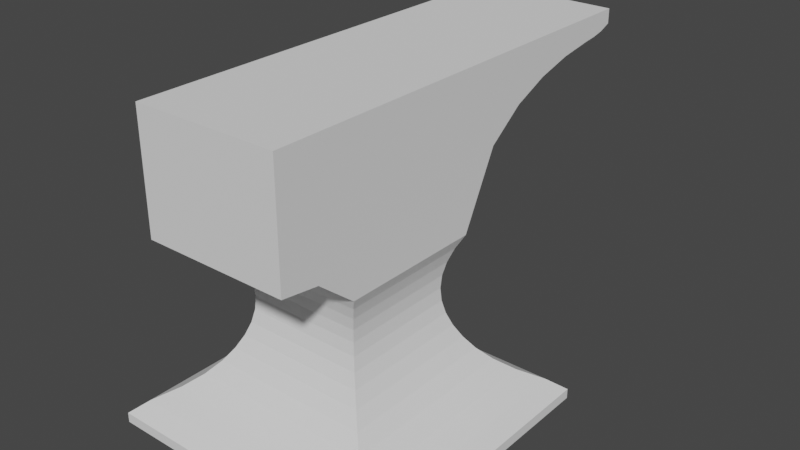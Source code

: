 # Source: anvil.blend  (saved by Blender 3.5.10; exported with 4.5.12 LTS)
import bpy
from mathutils import Matrix  # noqa: F401  (used for matrix-valued properties, if any)

bpy.ops.wm.read_factory_settings(use_empty=True)
scene = bpy.context.scene
scene.name = 'Scene'

# ---- collections
col_collection = bpy.data.collections.new('Collection'); scene.collection.children.link(col_collection)

# ---- world
world_world = bpy.data.worlds.new('World'); scene.world = world_world
world_world.use_nodes = True; world_world.node_tree.nodes.clear()
_N = world_world.node_tree.nodes; _L = world_world.node_tree.links
n0 = _N.new('ShaderNodeOutputWorld'); n0.name = 'World Output'; n0.location = (300, 300)
n1 = _N.new('ShaderNodeBackground'); n1.name = 'Background'; n1.location = (10, 300)
n1.inputs[0].default_value = (0.05088, 0.05088, 0.05088, 1.0)
_L.new(n1.outputs[0], n0.inputs[0])
n0.is_active_output = True
world_world.color = (0.05088, 0.05088, 0.05088)
world_world.use_sun_shadow = False
world_world.sun_shadow_jitter_overblur = 0.0

# ---- meshes
me_plane = bpy.data.meshes.new('Plane')
me_plane.from_pydata([(-1.146, -1.146, 0.1752), (1.146, -1.146, 0.1752), (-1.146, 1.146, 0.1752), (1.146, 1.146, 0.1752), (-1.146, -1.146, 0.2552), (1.146, -1.146, 0.2552), (-1.146, 1.146, 0.2552), (1.146, 1.146, 0.2552), (-0.5762, -0.5762, 1.597), (0.5762, -0.5762, 1.597), (-0.5762, 0.5762, 1.597), (0.5762, 0.5762, 1.597), (-1.024, -1.024, 0.3584), (-0.861, -0.861, 0.4616), (-0.7376, -0.7376, 0.5648), (-0.645, -0.645, 0.668), (-0.5762, -0.5762, 0.7712), (-0.5239, -0.5239, 0.8743), (-0.4866, -0.4866, 0.9775), (-0.4641, -0.4641, 1.081), (-0.4567, -0.4567, 1.184), (-0.4641, -0.4641, 1.287), (-0.4866, -0.4866, 1.39), (-0.5239, -0.5239, 1.494), (-0.5239, 0.5239, 1.494), (-0.4866, 0.4866, 1.39), (-0.4641, 0.4641, 1.287), (-0.4567, 0.4567, 1.184), (-0.4641, 0.4641, 1.081), (-0.4866, 0.4866, 0.9775), (-0.5239, 0.5239, 0.8743), (-0.5762, 0.5762, 0.7712), (-0.645, 0.645, 0.668), (-0.7376, 0.7376, 0.5648), (-0.861, 0.861, 0.4616), (-1.024, 1.024, 0.3584), (0.5239, 0.5239, 1.494), (0.4866, 0.4866, 1.39), (0.4641, 0.4641, 1.287), (0.4567, 0.4567, 1.184), (0.4641, 0.4641, 1.081), (0.4866, 0.4866, 0.9775), (0.5239, 0.5239, 0.8743), (0.5762, 0.5762, 0.7712), (0.645, 0.645, 0.668), (0.7376, 0.7376, 0.5648), (0.861, 0.861, 0.4616), (1.024, 1.024, 0.3584), (1.024, -1.024, 0.3584), (0.861, -0.861, 0.4616), (0.7376, -0.7376, 0.5648), (0.645, -0.645, 0.668), (0.5762, -0.5762, 0.7712), (0.5239, -0.5239, 0.8743), (0.4866, -0.4866, 0.9775), (0.4641, -0.4641, 1.081), (0.4567, -0.4567, 1.184), (0.4641, -0.4641, 1.287), (0.4866, -0.4866, 1.39), (0.5239, -0.5239, 1.494), (-0.5762, -0.5762, 2.807), (0.5762, -0.5762, 2.807), (-0.5762, 0.5762, 2.807), (0.5762, 0.5762, 2.807), (-0.5762, -1.184, 1.886), (0.5762, -1.184, 1.886), (-0.5762, -1.184, 2.807), (0.5762, -1.184, 2.807), (-0.5762, -0.8803, 2.807), (0.5762, -0.8803, 2.807), (-0.5762, -0.8803, 1.844), (0.5762, -0.8803, 1.844), (-0.5762, 2.305, 2.693), (0.5762, 2.305, 2.693), (-0.5762, 2.305, 2.807), (0.5762, 2.305, 2.807), (0.5762, 0.8644, 2.807), (0.5762, 1.153, 2.807), (0.5762, 1.441, 2.807), (0.5762, 1.729, 2.807), (0.5762, 2.017, 2.807), (-0.5762, 2.017, 2.807), (-0.5762, 1.729, 2.807), (-0.5762, 1.441, 2.807), (-0.5762, 1.153, 2.807), (-0.5762, 0.8644, 2.807), (0.5762, 0.8644, 2.169), (0.5762, 1.153, 2.383), (0.5762, 1.441, 2.507), (0.5762, 1.729, 2.583), (0.5762, 2.017, 2.625), (-0.5762, 0.8644, 2.169), (-0.5762, 1.153, 2.383), (-0.5762, 1.441, 2.507), (-0.5762, 1.729, 2.583), (-0.5762, 2.017, 2.625), (0.5762, 2.113, 2.807), (0.5762, 2.209, 2.807), (0.5762, 2.113, 2.635), (0.5762, 2.209, 2.655), (-0.5762, 2.113, 2.635), (-0.5762, 2.209, 2.655), (-0.5762, 2.209, 2.807), (-0.5762, 2.113, 2.807)], [], [(0, 2, 3, 1), (24, 23, 8, 10), (3, 2, 6, 7), (0, 1, 5, 4), (1, 3, 7, 5), (2, 0, 4, 6), (9, 11, 63, 61), (36, 24, 10, 11), (23, 59, 9, 8), (59, 36, 11, 9), (5, 7, 47, 48), (48, 47, 46, 49), (49, 46, 45, 50), (50, 45, 44, 51), (51, 44, 43, 52), (52, 43, 42, 53), (53, 42, 41, 54), (54, 41, 40, 55), (55, 40, 39, 56), (56, 39, 38, 57), (57, 38, 37, 58), (58, 37, 36, 59), (4, 5, 48, 12), (12, 48, 49, 13), (13, 49, 50, 14), (14, 50, 51, 15), (15, 51, 52, 16), (16, 52, 53, 17), (17, 53, 54, 18), (18, 54, 55, 19), (19, 55, 56, 20), (20, 56, 57, 21), (21, 57, 58, 22), (22, 58, 59, 23), (7, 6, 35, 47), (47, 35, 34, 46), (46, 34, 33, 45), (45, 33, 32, 44), (44, 32, 31, 43), (43, 31, 30, 42), (42, 30, 29, 41), (41, 29, 28, 40), (40, 28, 27, 39), (39, 27, 26, 38), (38, 26, 25, 37), (37, 25, 24, 36), (6, 4, 12, 35), (35, 12, 13, 34), (34, 13, 14, 33), (33, 14, 15, 32), (32, 15, 16, 31), (31, 16, 17, 30), (30, 17, 18, 29), (29, 18, 19, 28), (28, 19, 20, 27), (27, 20, 21, 26), (26, 21, 22, 25), (25, 22, 23, 24), (60, 61, 63, 62), (10, 8, 60, 62), (102, 97, 75, 74), (69, 68, 66, 67), (64, 65, 67, 66), (68, 70, 64, 66), (70, 71, 65, 64), (71, 69, 67, 65), (9, 61, 69, 71), (8, 9, 71, 70), (60, 8, 70, 68), (61, 60, 68, 69), (73, 72, 74, 75), (97, 99, 73, 75), (99, 101, 72, 73), (101, 102, 74, 72), (10, 62, 85, 91), (91, 85, 84, 92), (92, 84, 83, 93), (93, 83, 82, 94), (94, 82, 81, 95), (11, 10, 91, 86), (86, 91, 92, 87), (87, 92, 93, 88), (88, 93, 94, 89), (89, 94, 95, 90), (63, 11, 86, 76), (76, 86, 87, 77), (77, 87, 88, 78), (78, 88, 89, 79), (79, 89, 90, 80), (62, 63, 76, 85), (85, 76, 77, 84), (84, 77, 78, 83), (83, 78, 79, 82), (82, 79, 80, 81), (95, 81, 103, 100), (100, 103, 102, 101), (90, 95, 100, 98), (98, 100, 101, 99), (80, 90, 98, 96), (96, 98, 99, 97), (81, 80, 96, 103), (103, 96, 97, 102)])
_uv = me_plane.uv_layers.new(name='UVMap')
_uv.uv.foreach_set('vector', [0.0, 0.0, 0.0, 1.0, 1.0, 1.0, 1.0, 0.0, 0.0, 1.0, 0.0, 0.0, 0.0, 0.0, 0.0, 1.0, 1.0, 1.0, 0.0, 1.0, 0.0, 1.0, 1.0, 1.0, 0.0, 0.0, 1.0, 0.0, 1.0, 0.0, 0.0, 0.0, 1.0, 0.0, 1.0, 1.0, 1.0, 1.0, 1.0, 0.0, 0.0, 1.0, 0.0, 0.0, 0.0, 0.0, 0.0, 1.0, 1.0, 0.0, 1.0, 1.0, 1.0, 1.0, 1.0, 0.0, 1.0, 1.0, 0.0, 1.0, 0.0, 1.0, 1.0, 1.0, 0.0, 0.0, 1.0, 0.0, 1.0, 0.0, 0.0, 0.0, 1.0, 0.0, 1.0, 1.0, 1.0, 1.0, 1.0, 0.0, 1.0, 0.0, 1.0, 1.0, 1.0, 1.0, 1.0, 0.0, 1.0, 0.0, 1.0, 1.0, 1.0, 1.0, 1.0, 0.0, 1.0, 0.0, 1.0, 1.0, 1.0, 1.0, 1.0, 0.0, 1.0, 0.0, 1.0, 1.0, 1.0, 1.0, 1.0, 0.0, 1.0, 0.0, 1.0, 1.0, 1.0, 1.0, 1.0, 0.0, 1.0, 0.0, 1.0, 1.0, 1.0, 1.0, 1.0, 0.0, 1.0, 0.0, 1.0, 1.0, 1.0, 1.0, 1.0, 0.0, 1.0, 0.0, 1.0, 1.0, 1.0, 1.0, 1.0, 0.0, 1.0, 0.0, 1.0, 1.0, 1.0, 1.0, 1.0, 0.0, 1.0, 0.0, 1.0, 1.0, 1.0, 1.0, 1.0, 0.0, 1.0, 0.0, 1.0, 1.0, 1.0, 1.0, 1.0, 0.0, 1.0, 0.0, 1.0, 1.0, 1.0, 1.0, 1.0, 0.0, 0.0, 0.0, 1.0, 0.0, 1.0, 0.0, 0.0, 0.0, 0.0, 0.0, 1.0, 0.0, 1.0, 0.0, 0.0, 0.0, 0.0, 0.0, 1.0, 0.0, 1.0, 0.0, 0.0, 0.0, 0.0, 0.0, 1.0, 0.0, 1.0, 0.0, 0.0, 0.0, 0.0, 0.0, 1.0, 0.0, 1.0, 0.0, 0.0, 0.0, 0.0, 0.0, 1.0, 0.0, 1.0, 0.0, 0.0, 0.0, 0.0, 0.0, 1.0, 0.0, 1.0, 0.0, 0.0, 0.0, 0.0, 0.0, 1.0, 0.0, 1.0, 0.0, 0.0, 0.0, 0.0, 0.0, 1.0, 0.0, 1.0, 0.0, 0.0, 0.0, 0.0, 0.0, 1.0, 0.0, 1.0, 0.0, 0.0, 0.0, 0.0, 0.0, 1.0, 0.0, 1.0, 0.0, 0.0, 0.0, 0.0, 0.0, 1.0, 0.0, 1.0, 0.0, 0.0, 0.0, 1.0, 1.0, 0.0, 1.0, 0.0, 1.0, 1.0, 1.0, 1.0, 1.0, 0.0, 1.0, 0.0, 1.0, 1.0, 1.0, 1.0, 1.0, 0.0, 1.0, 0.0, 1.0, 1.0, 1.0, 1.0, 1.0, 0.0, 1.0, 0.0, 1.0, 1.0, 1.0, 1.0, 1.0, 0.0, 1.0, 0.0, 1.0, 1.0, 1.0, 1.0, 1.0, 0.0, 1.0, 0.0, 1.0, 1.0, 1.0, 1.0, 1.0, 0.0, 1.0, 0.0, 1.0, 1.0, 1.0, 1.0, 1.0, 0.0, 1.0, 0.0, 1.0, 1.0, 1.0, 1.0, 1.0, 0.0, 1.0, 0.0, 1.0, 1.0, 1.0, 1.0, 1.0, 0.0, 1.0, 0.0, 1.0, 1.0, 1.0, 1.0, 1.0, 0.0, 1.0, 0.0, 1.0, 1.0, 1.0, 1.0, 1.0, 0.0, 1.0, 0.0, 1.0, 1.0, 1.0, 0.0, 1.0, 0.0, 0.0, 0.0, 0.0, 0.0, 1.0, 0.0, 1.0, 0.0, 0.0, 0.0, 0.0, 0.0, 1.0, 0.0, 1.0, 0.0, 0.0, 0.0, 0.0, 0.0, 1.0, 0.0, 1.0, 0.0, 0.0, 0.0, 0.0, 0.0, 1.0, 0.0, 1.0, 0.0, 0.0, 0.0, 0.0, 0.0, 1.0, 0.0, 1.0, 0.0, 0.0, 0.0, 0.0, 0.0, 1.0, 0.0, 1.0, 0.0, 0.0, 0.0, 0.0, 0.0, 1.0, 0.0, 1.0, 0.0, 0.0, 0.0, 0.0, 0.0, 1.0, 0.0, 1.0, 0.0, 0.0, 0.0, 0.0, 0.0, 1.0, 0.0, 1.0, 0.0, 0.0, 0.0, 0.0, 0.0, 1.0, 0.0, 1.0, 0.0, 0.0, 0.0, 0.0, 0.0, 1.0, 0.0, 1.0, 0.0, 0.0, 0.0, 0.0, 0.0, 1.0, 0.0, 0.0, 1.0, 0.0, 1.0, 1.0, 0.0, 1.0, 0.0, 1.0, 0.0, 0.0, 0.0, 0.0, 0.0, 1.0, 0.0, 1.0, 1.0, 1.0, 1.0, 1.0, 0.0, 1.0, 1.0, 0.0, 0.0, 0.0, 0.0, 0.0, 1.0, 0.0, 0.0, 0.0, 1.0, 0.0, 1.0, 0.0, 0.0, 0.0, 0.0, 0.0, 0.0, 0.0, 0.0, 0.0, 0.0, 0.0, 0.0, 0.0, 1.0, 0.0, 1.0, 0.0, 0.0, 0.0, 1.0, 0.0, 1.0, 0.0, 1.0, 0.0, 1.0, 0.0, 1.0, 0.0, 1.0, 0.0, 1.0, 0.0, 1.0, 0.0, 0.0, 0.0, 1.0, 0.0, 1.0, 0.0, 0.0, 0.0, 0.0, 0.0, 0.0, 0.0, 0.0, 0.0, 0.0, 0.0, 1.0, 0.0, 0.0, 0.0, 0.0, 0.0, 1.0, 0.0, 1.0, 1.0, 0.0, 1.0, 0.0, 1.0, 1.0, 1.0, 1.0, 1.0, 1.0, 1.0, 1.0, 1.0, 1.0, 1.0, 1.0, 1.0, 0.0, 1.0, 0.0, 1.0, 1.0, 1.0, 0.0, 1.0, 0.0, 1.0, 0.0, 1.0, 0.0, 1.0, 0.0, 1.0, 0.0, 1.0, 0.0, 1.0, 0.0, 1.0, 0.0, 1.0, 0.0, 1.0, 0.0, 1.0, 0.0, 1.0, 0.0, 1.0, 0.0, 1.0, 0.0, 1.0, 0.0, 1.0, 0.0, 1.0, 0.0, 1.0, 0.0, 1.0, 0.0, 1.0, 0.0, 1.0, 0.0, 1.0, 0.0, 1.0, 0.0, 1.0, 1.0, 1.0, 0.0, 1.0, 0.0, 1.0, 1.0, 1.0, 1.0, 1.0, 0.0, 1.0, 0.0, 1.0, 1.0, 1.0, 1.0, 1.0, 0.0, 1.0, 0.0, 1.0, 1.0, 1.0, 1.0, 1.0, 0.0, 1.0, 0.0, 1.0, 1.0, 1.0, 1.0, 1.0, 0.0, 1.0, 0.0, 1.0, 1.0, 1.0, 1.0, 1.0, 1.0, 1.0, 1.0, 1.0, 1.0, 1.0, 1.0, 1.0, 1.0, 1.0, 1.0, 1.0, 1.0, 1.0, 1.0, 1.0, 1.0, 1.0, 1.0, 1.0, 1.0, 1.0, 1.0, 1.0, 1.0, 1.0, 1.0, 1.0, 1.0, 1.0, 1.0, 1.0, 1.0, 1.0, 1.0, 1.0, 1.0, 1.0, 0.0, 1.0, 1.0, 1.0, 1.0, 1.0, 0.0, 1.0, 0.0, 1.0, 1.0, 1.0, 1.0, 1.0, 0.0, 1.0, 0.0, 1.0, 1.0, 1.0, 1.0, 1.0, 0.0, 1.0, 0.0, 1.0, 1.0, 1.0, 1.0, 1.0, 0.0, 1.0, 0.0, 1.0, 1.0, 1.0, 1.0, 1.0, 0.0, 1.0, 0.0, 1.0, 0.0, 1.0, 0.0, 1.0, 0.0, 1.0, 0.0, 1.0, 0.0, 1.0, 0.0, 1.0, 0.0, 1.0, 1.0, 1.0, 0.0, 1.0, 0.0, 1.0, 1.0, 1.0, 1.0, 1.0, 0.0, 1.0, 0.0, 1.0, 1.0, 1.0, 1.0, 1.0, 1.0, 1.0, 1.0, 1.0, 1.0, 1.0, 1.0, 1.0, 1.0, 1.0, 1.0, 1.0, 1.0, 1.0, 0.0, 1.0, 1.0, 1.0, 1.0, 1.0, 0.0, 1.0, 0.0, 1.0, 1.0, 1.0, 1.0, 1.0, 0.0, 1.0])
me_plane.update()

# ---- objects
ob_plane = bpy.data.objects.new('Plane', me_plane)

# ---- transforms, parenting, visibility, modifiers, constraints
ob_plane.location = (0.0, 0.0, 0.0)

# ---- collection membership
col_collection.objects.link(ob_plane)

# ---- scene / render settings (as saved in the file)
scene.frame_start = 1; scene.frame_end = 250; scene.frame_set(1)
scene.render.engine = 'BLENDER_EEVEE_NEXT'
scene.cycles.sampling_pattern = 'TABULATED_SOBOL'
scene.view_settings.view_transform = 'Filmic'
bpy.context.view_layer.update()

# ---- added for rendering (the .blend has no active camera and no usable light): camera, sun
cam_auto = bpy.data.cameras.new('AutoCamera')
cam_auto.lens = 50.0
cam_auto.sensor_width = 36.0
cam_auto.clip_end = 1000.0
ob_auto_camera = bpy.data.objects.new('AutoCamera', cam_auto)
scene.collection.objects.link(ob_auto_camera)
ob_auto_camera.location = (4.56636, -4.91913, 5.14439)
ob_auto_camera.rotation_euler = (1.09748, -7.21219e-08, 0.694738)
scene.camera = ob_auto_camera
light_auto_sun = bpy.data.lights.new('AutoSun', 'SUN')
light_auto_sun.energy = 3.0
light_auto_sun.angle = 0.0523599
ob_auto_sun = bpy.data.objects.new('AutoSun', light_auto_sun)
scene.collection.objects.link(ob_auto_sun)
ob_auto_sun.rotation_euler = (0.872665, 0.174533, 0.523599)
bpy.context.view_layer.update()
